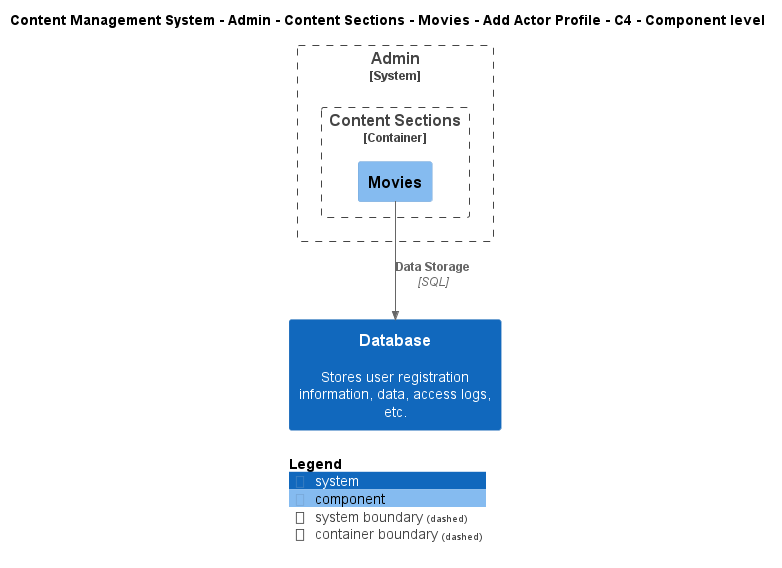

The diagram above was rendered by PlantUML. Its source (embedded in the PNG):
@startuml
!include ..\..\..\..\..\..\..\..\..\.c4s\C4_Component.puml

AddElementTag("c4interflow:lifecycle:new", $bgColor=green, $fontColor=#ffffff, $borderColor=green, $shadowing="False")
AddElementTag("c4interflow:lifecycle:changed", $bgColor=orange, $fontColor=#ffffff, $borderColor=orange, $shadowing="False")
AddElementTag("c4interflow:lifecycle:removed", $bgColor=red, $fontColor=#ffffff, $borderColor=red, $shadowing="False")

AddRelTag("c4interflow:lifecycle:new", $textColor=green, $lineColor=green)
AddRelTag("c4interflow:lifecycle:changed", $textColor=orange, $lineColor=orange)
AddRelTag("c4interflow:lifecycle:removed", $textColor=red, $lineColor=red)

SHOW_PERSON_PORTRAIT()
LAYOUT_TOP_DOWN()

skinparam linetype polyline

title Content Management System - Admin - Content Sections - Movies - Add Actor Profile - C4 - Component level


System_Boundary(ContentManagementSystem.SoftwareSystems.Admin, "Admin") {
    
Container_Boundary(ContentManagementSystem.SoftwareSystems.Admin.Containers.ContentSections, "Content Sections") {
    Component(ContentManagementSystem.SoftwareSystems.Admin.Containers.ContentSections.Components.Movies, "Movies", "", "")
}
}
System(ContentManagementSystem.SoftwareSystems.Database, "Database", "Stores user registration information, data, access logs, etc.")

Rel(ContentManagementSystem.SoftwareSystems.Admin.Containers.ContentSections.Components.Movies, ContentManagementSystem.SoftwareSystems.Database, "Data Storage", "SQL", $tags="protocol:sql")


SHOW_LEGEND()
@enduml